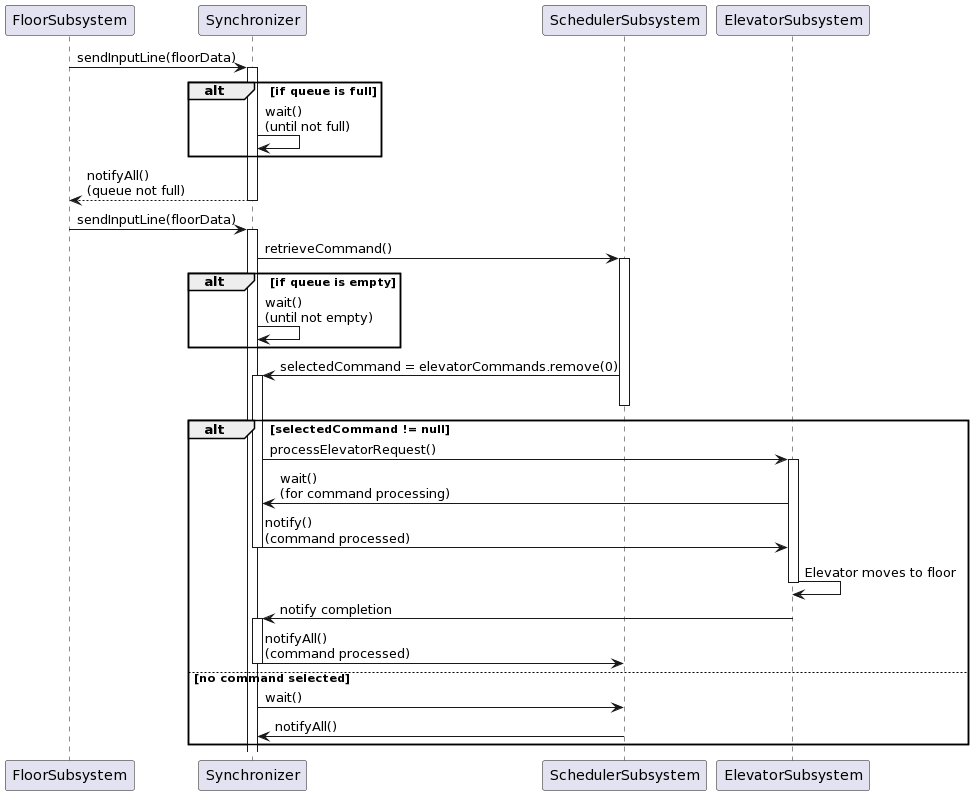

The diagram above was rendered by PlantUML. Its source (embedded in the PNG):
@startuml
participant "FloorSubsystem" as Floor
participant "Synchronizer" as Sync
participant "SchedulerSubsystem" as Scheduler
participant "ElevatorSubsystem" as Elevator

Floor -> Sync : sendInputLine(floorData)
activate Sync

alt if queue is full
    Sync -> Sync : wait()\n(until not full)
end

Sync --> Floor : notifyAll()\n(queue not full)
deactivate Sync

Floor -> Sync : sendInputLine(floorData)
activate Sync

Sync -> Scheduler : retrieveCommand()
activate Scheduler

alt if queue is empty
    Sync -> Sync : wait()\n(until not empty)
end

Scheduler -> Sync : selectedCommand = elevatorCommands.remove(0)
activate Sync
deactivate Scheduler

alt selectedCommand != null
    Sync -> Elevator : processElevatorRequest()
    activate Elevator

    Elevator -> Sync : wait()\n(for command processing)
    Sync -> Elevator : notify()\n(command processed)
    deactivate Sync

    Elevator -> Elevator : Elevator moves to floor
    deactivate Elevator

    Elevator -> Sync : notify completion
    activate Sync
    Sync -> Scheduler : notifyAll()\n(command processed)
    deactivate Sync
else no command selected
    Sync -> Scheduler : wait()
    Scheduler -> Sync : notifyAll()
end
@enduml